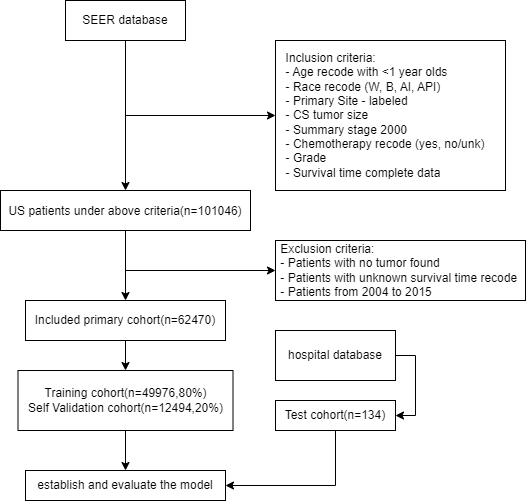

The diagram above was exported from draw.io. Its source (the exported page's mxGraphModel, read from the mxfile embedded in the PNG):
<mxGraphModel dx="882" dy="606" grid="1" gridSize="10" guides="1" tooltips="1" connect="1" arrows="1" fold="1" page="1" pageScale="1" pageWidth="827" pageHeight="1169" math="0" shadow="0">
  <root>
    <mxCell id="WIyWlLk6GJQsqaUBKTNV-0" />
    <mxCell id="WIyWlLk6GJQsqaUBKTNV-1" parent="WIyWlLk6GJQsqaUBKTNV-0" />
    <mxCell id="WIyWlLk6GJQsqaUBKTNV-4" value="Yes" style="rounded=0;html=1;jettySize=auto;orthogonalLoop=1;fontSize=11;endArrow=block;endFill=0;endSize=8;strokeWidth=1;shadow=0;labelBackgroundColor=none;edgeStyle=orthogonalEdgeStyle;" parent="WIyWlLk6GJQsqaUBKTNV-1" edge="1">
      <mxGeometry y="20" relative="1" as="geometry">
        <mxPoint as="offset" />
        <mxPoint x="220" y="250" as="sourcePoint" />
      </mxGeometry>
    </mxCell>
    <mxCell id="WIyWlLk6GJQsqaUBKTNV-5" value="No" style="edgeStyle=orthogonalEdgeStyle;rounded=0;html=1;jettySize=auto;orthogonalLoop=1;fontSize=11;endArrow=block;endFill=0;endSize=8;strokeWidth=1;shadow=0;labelBackgroundColor=none;" parent="WIyWlLk6GJQsqaUBKTNV-1" edge="1">
      <mxGeometry y="10" relative="1" as="geometry">
        <mxPoint as="offset" />
        <mxPoint x="270" y="210" as="sourcePoint" />
      </mxGeometry>
    </mxCell>
    <mxCell id="WIyWlLk6GJQsqaUBKTNV-8" value="No" style="rounded=0;html=1;jettySize=auto;orthogonalLoop=1;fontSize=11;endArrow=block;endFill=0;endSize=8;strokeWidth=1;shadow=0;labelBackgroundColor=none;edgeStyle=orthogonalEdgeStyle;" parent="WIyWlLk6GJQsqaUBKTNV-1" edge="1">
      <mxGeometry x="0.3333" y="20" relative="1" as="geometry">
        <mxPoint as="offset" />
        <mxPoint x="220" y="370" as="sourcePoint" />
      </mxGeometry>
    </mxCell>
    <mxCell id="WIyWlLk6GJQsqaUBKTNV-9" value="Yes" style="edgeStyle=orthogonalEdgeStyle;rounded=0;html=1;jettySize=auto;orthogonalLoop=1;fontSize=11;endArrow=block;endFill=0;endSize=8;strokeWidth=1;shadow=0;labelBackgroundColor=none;" parent="WIyWlLk6GJQsqaUBKTNV-1" edge="1">
      <mxGeometry y="10" relative="1" as="geometry">
        <mxPoint as="offset" />
        <mxPoint x="270" y="330" as="sourcePoint" />
      </mxGeometry>
    </mxCell>
    <mxCell id="Xw-gvMlDoJP5l3MROJ4Y-0" value="&lt;div&gt;SEER database&lt;/div&gt;" style="rounded=0;whiteSpace=wrap;html=1;" parent="WIyWlLk6GJQsqaUBKTNV-1" vertex="1">
      <mxGeometry x="170" y="60" width="120" height="40" as="geometry" />
    </mxCell>
    <mxCell id="Xw-gvMlDoJP5l3MROJ4Y-1" value="&lt;div align=&quot;left&quot;&gt;Inclusion criteria:&lt;/div&gt;&lt;div align=&quot;left&quot;&gt;- Age recode with &amp;lt;1 year olds&lt;/div&gt;&lt;div align=&quot;left&quot;&gt;- Race recode (W, B, AI, API)&lt;/div&gt;&lt;div align=&quot;left&quot;&gt;- Primary Site - labeled&lt;/div&gt;&lt;div align=&quot;left&quot;&gt;- CS tumor size&lt;br&gt;&lt;/div&gt;&lt;div align=&quot;left&quot;&gt;- Summary stage 2000&amp;nbsp;&amp;nbsp; &lt;br&gt;&lt;/div&gt;&lt;div align=&quot;left&quot;&gt;- Chemotherapy recode (yes, no/unk)&amp;nbsp;&amp;nbsp;&amp;nbsp; &lt;br&gt;&lt;/div&gt;&lt;div align=&quot;left&quot;&gt;- Grade&lt;br&gt;&lt;/div&gt;&lt;div align=&quot;left&quot;&gt;- Survival time complete data&lt;br&gt;&lt;/div&gt;" style="rounded=0;whiteSpace=wrap;html=1;" parent="WIyWlLk6GJQsqaUBKTNV-1" vertex="1">
      <mxGeometry x="380" y="100" width="230" height="150" as="geometry" />
    </mxCell>
    <mxCell id="Xw-gvMlDoJP5l3MROJ4Y-3" value="US patients under above criteria(n=101046&lt;span style=&quot;color: rgb(143, 147, 162); font-family: &amp;quot;Segoe WPC&amp;quot;, &amp;quot;Segoe UI&amp;quot;, sans-serif; font-size: 13px; font-style: normal; font-variant-ligatures: normal; font-variant-caps: normal; font-weight: 400; letter-spacing: normal; text-align: start; text-indent: 0px; text-transform: none; word-spacing: 0px; -webkit-text-stroke-width: 0px; text-decoration-thickness: initial; text-decoration-style: initial; text-decoration-color: initial; display: inline !important; float: none;&quot;&gt;&lt;/span&gt;)" style="rounded=0;whiteSpace=wrap;html=1;" parent="WIyWlLk6GJQsqaUBKTNV-1" vertex="1">
      <mxGeometry x="105" y="250" width="250" height="40" as="geometry" />
    </mxCell>
    <mxCell id="Xw-gvMlDoJP5l3MROJ4Y-4" value="" style="endArrow=classic;html=1;rounded=0;entryX=0.5;entryY=0;entryDx=0;entryDy=0;exitX=0.5;exitY=1;exitDx=0;exitDy=0;" parent="WIyWlLk6GJQsqaUBKTNV-1" source="Xw-gvMlDoJP5l3MROJ4Y-0" target="Xw-gvMlDoJP5l3MROJ4Y-3" edge="1">
      <mxGeometry width="50" height="50" relative="1" as="geometry">
        <mxPoint x="190" y="200" as="sourcePoint" />
        <mxPoint x="240" y="150" as="targetPoint" />
      </mxGeometry>
    </mxCell>
    <mxCell id="Xw-gvMlDoJP5l3MROJ4Y-5" value="" style="endArrow=classic;html=1;rounded=0;entryX=0;entryY=0.5;entryDx=0;entryDy=0;" parent="WIyWlLk6GJQsqaUBKTNV-1" target="Xw-gvMlDoJP5l3MROJ4Y-1" edge="1">
      <mxGeometry width="50" height="50" relative="1" as="geometry">
        <mxPoint x="230" y="175" as="sourcePoint" />
        <mxPoint x="320" y="150" as="targetPoint" />
      </mxGeometry>
    </mxCell>
    <mxCell id="Xw-gvMlDoJP5l3MROJ4Y-6" value="Included primary cohort(n=62470)" style="rounded=0;whiteSpace=wrap;html=1;" parent="WIyWlLk6GJQsqaUBKTNV-1" vertex="1">
      <mxGeometry x="130" y="360" width="200" height="40" as="geometry" />
    </mxCell>
    <mxCell id="Xw-gvMlDoJP5l3MROJ4Y-7" value="" style="endArrow=classic;html=1;rounded=0;exitX=0.5;exitY=1;exitDx=0;exitDy=0;entryX=0.5;entryY=0;entryDx=0;entryDy=0;" parent="WIyWlLk6GJQsqaUBKTNV-1" source="Xw-gvMlDoJP5l3MROJ4Y-3" target="Xw-gvMlDoJP5l3MROJ4Y-6" edge="1">
      <mxGeometry width="50" height="50" relative="1" as="geometry">
        <mxPoint x="205" y="460" as="sourcePoint" />
        <mxPoint x="230" y="340" as="targetPoint" />
      </mxGeometry>
    </mxCell>
    <mxCell id="Xw-gvMlDoJP5l3MROJ4Y-8" value="&lt;div&gt;Training cohort(n=49976,80%)&lt;/div&gt;Self Validation cohort(n=12494,20%)" style="rounded=0;whiteSpace=wrap;html=1;" parent="WIyWlLk6GJQsqaUBKTNV-1" vertex="1">
      <mxGeometry x="122.5" y="430" width="215" height="60" as="geometry" />
    </mxCell>
    <mxCell id="Xw-gvMlDoJP5l3MROJ4Y-9" value="" style="endArrow=classic;html=1;rounded=0;exitX=0.5;exitY=1;exitDx=0;exitDy=0;entryX=0.5;entryY=0;entryDx=0;entryDy=0;" parent="WIyWlLk6GJQsqaUBKTNV-1" source="Xw-gvMlDoJP5l3MROJ4Y-6" target="Xw-gvMlDoJP5l3MROJ4Y-8" edge="1">
      <mxGeometry width="50" height="50" relative="1" as="geometry">
        <mxPoint x="470" y="350" as="sourcePoint" />
        <mxPoint x="520" y="300" as="targetPoint" />
      </mxGeometry>
    </mxCell>
    <mxCell id="Xw-gvMlDoJP5l3MROJ4Y-10" value="&lt;div align=&quot;left&quot;&gt;&amp;nbsp;Exclusion criteria:&lt;br&gt;&amp;nbsp;- Patients with no tumor found&lt;br&gt;&amp;nbsp;- Patients with unknown survival time recode&lt;/div&gt;&lt;div&gt;&amp;nbsp;- Patients from 2004 to 2015&lt;br&gt;&lt;/div&gt;" style="rounded=0;whiteSpace=wrap;html=1;align=left;" parent="WIyWlLk6GJQsqaUBKTNV-1" vertex="1">
      <mxGeometry x="380" y="300" width="250" height="60" as="geometry" />
    </mxCell>
    <mxCell id="Xw-gvMlDoJP5l3MROJ4Y-11" value="" style="endArrow=classic;html=1;rounded=0;entryX=0;entryY=0.5;entryDx=0;entryDy=0;" parent="WIyWlLk6GJQsqaUBKTNV-1" target="Xw-gvMlDoJP5l3MROJ4Y-10" edge="1">
      <mxGeometry width="50" height="50" relative="1" as="geometry">
        <mxPoint x="230" y="330" as="sourcePoint" />
        <mxPoint x="550" y="300" as="targetPoint" />
      </mxGeometry>
    </mxCell>
    <mxCell id="Xw-gvMlDoJP5l3MROJ4Y-12" value="establish and evaluate the model" style="rounded=0;whiteSpace=wrap;html=1;" parent="WIyWlLk6GJQsqaUBKTNV-1" vertex="1">
      <mxGeometry x="130" y="530" width="200" height="30" as="geometry" />
    </mxCell>
    <mxCell id="Xw-gvMlDoJP5l3MROJ4Y-13" value="" style="endArrow=classic;html=1;rounded=0;exitX=0.5;exitY=1;exitDx=0;exitDy=0;entryX=0.5;entryY=0;entryDx=0;entryDy=0;" parent="WIyWlLk6GJQsqaUBKTNV-1" source="Xw-gvMlDoJP5l3MROJ4Y-8" target="Xw-gvMlDoJP5l3MROJ4Y-12" edge="1">
      <mxGeometry width="50" height="50" relative="1" as="geometry">
        <mxPoint x="337.5" y="510" as="sourcePoint" />
        <mxPoint x="387.5" y="460" as="targetPoint" />
      </mxGeometry>
    </mxCell>
    <mxCell id="Xw-gvMlDoJP5l3MROJ4Y-14" value="&lt;div&gt;Test cohort(n=134&lt;span data-darkreader-inline-color=&quot;&quot; data-darkreader-inline-bgcolor=&quot;&quot; style=&quot;background-color: initial; color: rgb(0, 0, 0); --darkreader-inline-bgcolor: initial; --darkreader-inline-color:#e8e6e3;&quot;&gt;)&lt;/span&gt;&lt;/div&gt;" style="rounded=0;whiteSpace=wrap;html=1;" parent="WIyWlLk6GJQsqaUBKTNV-1" vertex="1">
      <mxGeometry x="380" y="460" width="120" height="30" as="geometry" />
    </mxCell>
    <mxCell id="Xw-gvMlDoJP5l3MROJ4Y-15" value="" style="endArrow=classic;html=1;rounded=0;exitX=0.5;exitY=1;exitDx=0;exitDy=0;entryX=1;entryY=0.5;entryDx=0;entryDy=0;" parent="WIyWlLk6GJQsqaUBKTNV-1" source="Xw-gvMlDoJP5l3MROJ4Y-14" target="Xw-gvMlDoJP5l3MROJ4Y-12" edge="1">
      <mxGeometry width="50" height="50" relative="1" as="geometry">
        <mxPoint x="520" y="420" as="sourcePoint" />
        <mxPoint x="570" y="370" as="targetPoint" />
        <Array as="points">
          <mxPoint x="440" y="545" />
        </Array>
      </mxGeometry>
    </mxCell>
    <mxCell id="Xw-gvMlDoJP5l3MROJ4Y-16" value="hospital database" style="rounded=0;whiteSpace=wrap;html=1;" parent="WIyWlLk6GJQsqaUBKTNV-1" vertex="1">
      <mxGeometry x="380" y="390" width="120" height="50" as="geometry" />
    </mxCell>
    <mxCell id="Xw-gvMlDoJP5l3MROJ4Y-17" value="" style="endArrow=classic;html=1;rounded=0;exitX=1;exitY=0.5;exitDx=0;exitDy=0;entryX=1;entryY=0.5;entryDx=0;entryDy=0;" parent="WIyWlLk6GJQsqaUBKTNV-1" source="Xw-gvMlDoJP5l3MROJ4Y-16" target="Xw-gvMlDoJP5l3MROJ4Y-14" edge="1">
      <mxGeometry width="50" height="50" relative="1" as="geometry">
        <mxPoint x="540" y="430" as="sourcePoint" />
        <mxPoint x="560" y="480" as="targetPoint" />
        <Array as="points">
          <mxPoint x="520" y="415" />
          <mxPoint x="520" y="475" />
        </Array>
      </mxGeometry>
    </mxCell>
  </root>
</mxGraphModel>